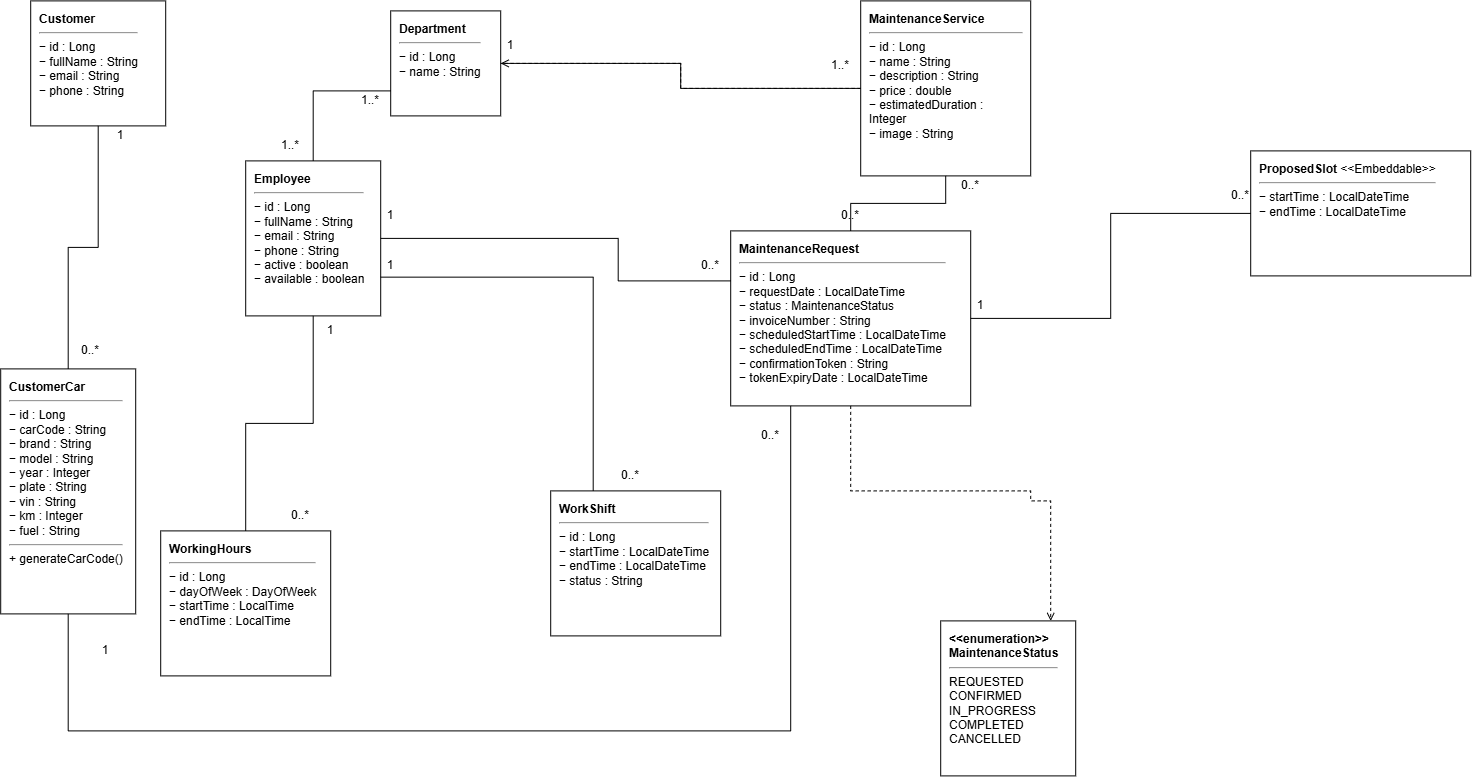

The diagram above was exported from draw.io. Its source (the exported page's mxGraphModel, read from the mxfile embedded in the PNG):
<mxGraphModel dx="2555" dy="1410" grid="1" gridSize="10" guides="1" tooltips="1" connect="1" arrows="1" fold="1" page="1" pageScale="1" pageWidth="1600" pageHeight="1100" math="0" shadow="0">
  <root>
    <mxCell id="0" />
    <mxCell id="1" parent="0" />
    <mxCell id="2" parent="1" style="shape=umlClass;html=1;whiteSpace=wrap;rounded=0;align=left;verticalAlign=top;spacingTop=5;spacingLeft=7;spacingRight=7;" value="&lt;b&gt;Customer&lt;/b&gt;&lt;hr&gt;− id : Long&lt;br&gt;− fullName : String&lt;br&gt;− email : String&lt;br&gt;− phone : String" vertex="1">
      <mxGeometry height="125" width="135" x="40" y="60" as="geometry" />
    </mxCell>
    <mxCell id="3" parent="1" style="shape=umlClass;html=1;whiteSpace=wrap;rounded=0;align=left;verticalAlign=top;spacingTop=5;spacingLeft=7;spacingRight=7;" value="&lt;b&gt;CustomerCar&lt;/b&gt;&lt;hr&gt;− id : Long&lt;br&gt;− carCode : String&lt;br&gt;− brand : String&lt;br&gt;− model : String&lt;br&gt;− year : Integer&lt;br&gt;− plate : String&lt;br&gt;− vin : String&lt;br&gt;− km : Integer&lt;br&gt;− fuel : String&lt;hr&gt;+ generateCarCode()" vertex="1">
      <mxGeometry height="245" width="135" x="10" y="428" as="geometry" />
    </mxCell>
    <mxCell id="4" parent="1" style="shape=umlClass;html=1;whiteSpace=wrap;rounded=0;align=left;verticalAlign=top;spacingTop=5;spacingLeft=7;spacingRight=7;" value="&lt;b&gt;Department&lt;/b&gt;&lt;hr&gt;− id : Long&lt;br&gt;− name : String" vertex="1">
      <mxGeometry height="105" width="110" x="400" y="70" as="geometry" />
    </mxCell>
    <mxCell id="5" parent="1" style="shape=umlClass;html=1;whiteSpace=wrap;rounded=0;align=left;verticalAlign=top;spacingTop=5;spacingLeft=7;spacingRight=7;" value="&lt;b&gt;Employee&lt;/b&gt;&lt;hr&gt;− id : Long&lt;br&gt;− fullName : String&lt;br&gt;− email : String&lt;br&gt;− phone : String&lt;br&gt;− active : boolean&lt;br&gt;− available : boolean" vertex="1">
      <mxGeometry height="155" width="135" x="255" y="220" as="geometry" />
    </mxCell>
    <mxCell id="6" parent="1" style="shape=umlClass;html=1;whiteSpace=wrap;rounded=0;align=left;verticalAlign=top;spacingTop=5;spacingLeft=7;spacingRight=7;" value="&lt;b&gt;MaintenanceService&lt;/b&gt;&lt;hr&gt;− id : Long&lt;br&gt;− name : String&lt;br&gt;− description : String&lt;br&gt;− price : double&lt;br&gt;− estimatedDuration : Integer&lt;br&gt;− image : String" vertex="1">
      <mxGeometry height="175" width="170" x="870" y="60" as="geometry" />
    </mxCell>
    <mxCell id="7" parent="1" style="shape=umlClass;html=1;whiteSpace=wrap;rounded=0;align=left;verticalAlign=top;spacingTop=5;spacingLeft=7;spacingRight=7;" value="&lt;b&gt;MaintenanceRequest&lt;/b&gt;&lt;hr&gt;− id : Long&lt;br&gt;− requestDate : LocalDateTime&lt;br&gt;− status : MaintenanceStatus&lt;br&gt;− invoiceNumber : String&lt;br&gt;− scheduledStartTime : LocalDateTime&lt;br&gt;− scheduledEndTime : LocalDateTime&lt;br&gt;− confirmationToken : String&lt;br&gt;− tokenExpiryDate : LocalDateTime" vertex="1">
      <mxGeometry height="175" width="240" x="740" y="290" as="geometry" />
    </mxCell>
    <mxCell id="8" parent="1" style="shape=umlClass;html=1;whiteSpace=wrap;rounded=0;align=left;verticalAlign=top;spacingTop=5;spacingLeft=7;spacingRight=7;" value="&lt;b&gt;ProposedSlot&lt;/b&gt;  &amp;lt;&amp;lt;Embeddable&amp;gt;&amp;gt;&lt;hr&gt;− startTime : LocalDateTime&lt;br&gt;− endTime : LocalDateTime" vertex="1">
      <mxGeometry height="125" width="220" x="1260" y="210" as="geometry" />
    </mxCell>
    <mxCell id="9" parent="1" style="shape=umlEnum;html=1;whiteSpace=wrap;rounded=0;align=left;verticalAlign=top;spacingTop=5;spacingLeft=7;spacingRight=7;" value="&lt;b&gt;&amp;lt;&amp;lt;enumeration&amp;gt;&amp;gt;&lt;/b&gt;&lt;br&gt;&lt;b&gt;MaintenanceStatus&lt;/b&gt;&lt;hr&gt;REQUESTED&lt;br&gt;CONFIRMED&lt;br&gt;IN_PROGRESS&lt;br&gt;COMPLETED&lt;br&gt;CANCELLED" vertex="1">
      <mxGeometry height="155" width="135" x="950" y="680" as="geometry" />
    </mxCell>
    <mxCell id="10" parent="1" style="shape=umlClass;html=1;whiteSpace=wrap;rounded=0;align=left;verticalAlign=top;spacingTop=5;spacingLeft=7;spacingRight=7;" value="&lt;b&gt;WorkShift&lt;/b&gt;&lt;hr&gt;− id : Long&lt;br&gt;− startTime : LocalDateTime&lt;br&gt;− endTime : LocalDateTime&lt;br&gt;− status : String" vertex="1">
      <mxGeometry height="145" width="170" x="560" y="550" as="geometry" />
    </mxCell>
    <mxCell id="11" parent="1" style="shape=umlClass;html=1;whiteSpace=wrap;rounded=0;align=left;verticalAlign=top;spacingTop=5;spacingLeft=7;spacingRight=7;" value="&lt;b&gt;WorkingHours&lt;/b&gt;&lt;hr&gt;− id : Long&lt;br&gt;− dayOfWeek : DayOfWeek&lt;br&gt;− startTime : LocalTime&lt;br&gt;− endTime : LocalTime" vertex="1">
      <mxGeometry height="145" width="170" x="170" y="590" as="geometry" />
    </mxCell>
    <mxCell id="15" edge="1" parent="1" source="2" style="edgeStyle=orthogonalEdgeStyle;rounded=0;orthogonalLoop=1;jettySize=auto;html=1;endArrow=none;startArrow=none;" target="3" value="">
      <mxGeometry relative="1" x="-0.0009" as="geometry">
        <mxPoint as="offset" />
      </mxGeometry>
    </mxCell>
    <mxCell id="16" edge="1" parent="1" source="3" style="edgeStyle=orthogonalEdgeStyle;rounded=0;orthogonalLoop=1;jettySize=auto;html=1;endArrow=none;startArrow=none;entryX=0.25;entryY=1;entryDx=0;entryDy=0;exitX=0.5;exitY=1;exitDx=0;exitDy=0;" target="7" value="">
      <mxGeometry relative="1" as="geometry">
        <Array as="points">
          <mxPoint x="77.5" y="790" />
          <mxPoint x="800" y="790" />
        </Array>
        <mxPoint x="150" y="1000" as="sourcePoint" />
        <mxPoint x="725" y="790" as="targetPoint" />
      </mxGeometry>
    </mxCell>
    <mxCell id="17" edge="1" parent="1" source="6" style="edgeStyle=orthogonalEdgeStyle;rounded=0;orthogonalLoop=1;jettySize=auto;html=1;endArrow=none;startArrow=none;" target="7" value="">
      <mxGeometry relative="1" as="geometry" />
    </mxCell>
    <mxCell id="18" edge="1" parent="1" source="4" style="edgeStyle=orthogonalEdgeStyle;rounded=0;orthogonalLoop=1;jettySize=auto;html=1;endArrow=none;startArrow=none;" target="6" value="">
      <mxGeometry relative="1" as="geometry" />
    </mxCell>
    <mxCell id="19" edge="1" parent="1" source="5" style="edgeStyle=orthogonalEdgeStyle;rounded=0;orthogonalLoop=1;jettySize=auto;html=1;endArrow=none;startArrow=none;" target="7" value="">
      <mxGeometry relative="1" as="geometry">
        <Array as="points">
          <mxPoint x="627.54" y="297.54" />
          <mxPoint x="627.54" y="340" />
        </Array>
      </mxGeometry>
    </mxCell>
    <mxCell id="20" edge="1" parent="1" source="7" style="edgeStyle=orthogonalEdgeStyle;rounded=0;orthogonalLoop=1;jettySize=auto;html=1;endArrow=none;startArrow=none;" target="8" value="">
      <mxGeometry relative="1" as="geometry" />
    </mxCell>
    <mxCell id="21" edge="1" parent="1" source="7" style="edgeStyle=orthogonalEdgeStyle;rounded=0;orthogonalLoop=1;jettySize=auto;html=1;endArrow=open;startArrow=none;dashed=1;" target="9" value="">
      <mxGeometry relative="1" x="0.0429" y="-20" as="geometry">
        <mxPoint as="offset" />
        <Array as="points">
          <mxPoint x="860" y="550" />
          <mxPoint x="1040" y="550" />
          <mxPoint x="1040" y="560" />
          <mxPoint x="1060" y="560" />
        </Array>
      </mxGeometry>
    </mxCell>
    <mxCell id="22" edge="1" parent="1" source="5" style="edgeStyle=orthogonalEdgeStyle;rounded=0;orthogonalLoop=1;jettySize=auto;html=1;endArrow=none;startArrow=none;exitX=1;exitY=0.75;exitDx=0;exitDy=0;entryX=0.25;entryY=0;entryDx=0;entryDy=0;" target="10" value="">
      <mxGeometry relative="1" x="0.0011" as="geometry">
        <mxPoint as="offset" />
        <mxPoint x="474.9999999999998" y="342.53846153846143" as="sourcePoint" />
        <mxPoint x="590" y="905" as="targetPoint" />
      </mxGeometry>
    </mxCell>
    <mxCell id="23" edge="1" parent="1" source="4" style="edgeStyle=orthogonalEdgeStyle;rounded=0;orthogonalLoop=1;jettySize=auto;html=1;endArrow=none;startArrow=none;" target="5" value="">
      <mxGeometry relative="1" as="geometry">
        <Array as="points">
          <mxPoint x="322.52" y="150.05" />
        </Array>
      </mxGeometry>
    </mxCell>
    <mxCell id="24" edge="1" parent="1" source="5" style="edgeStyle=orthogonalEdgeStyle;rounded=0;orthogonalLoop=1;jettySize=auto;html=1;endArrow=none;startArrow=none;" target="11" value="">
      <mxGeometry relative="1" as="geometry" />
    </mxCell>
    <mxCell id="29" edge="1" parent="1" source="6" style="edgeStyle=orthogonalEdgeStyle;rounded=0;orthogonalLoop=1;jettySize=auto;html=1;endArrow=open;startArrow=none;dashed=1;" target="4" value="">
      <mxGeometry relative="1" as="geometry" />
    </mxCell>
    <mxCell id="mnuqJZ1EqXfdcQoa7pN7-30" parent="1" style="text;html=1;whiteSpace=wrap;strokeColor=none;fillColor=none;align=center;verticalAlign=middle;rounded=0;" value="1" vertex="1">
      <mxGeometry height="30" width="60" x="100" y="180" as="geometry" />
    </mxCell>
    <mxCell id="mnuqJZ1EqXfdcQoa7pN7-31" parent="1" style="text;html=1;whiteSpace=wrap;strokeColor=none;fillColor=none;align=center;verticalAlign=middle;rounded=0;" value="0..*" vertex="1">
      <mxGeometry height="30" width="60" x="70" y="395" as="geometry" />
    </mxCell>
    <mxCell id="mnuqJZ1EqXfdcQoa7pN7-32" parent="1" style="text;html=1;whiteSpace=wrap;strokeColor=none;fillColor=none;align=center;verticalAlign=middle;rounded=0;" value="1..*" vertex="1">
      <mxGeometry height="30" width="60" x="270" y="190" as="geometry" />
    </mxCell>
    <mxCell id="mnuqJZ1EqXfdcQoa7pN7-33" parent="1" style="text;html=1;whiteSpace=wrap;strokeColor=none;fillColor=none;align=center;verticalAlign=middle;rounded=0;" value="1..*" vertex="1">
      <mxGeometry height="30" width="60" x="350" y="145" as="geometry" />
    </mxCell>
    <mxCell id="mnuqJZ1EqXfdcQoa7pN7-37" parent="1" style="text;html=1;whiteSpace=wrap;strokeColor=none;fillColor=none;align=center;verticalAlign=middle;rounded=0;" value="1" vertex="1">
      <mxGeometry height="30" width="60" x="490" y="90" as="geometry" />
    </mxCell>
    <mxCell id="mnuqJZ1EqXfdcQoa7pN7-38" parent="1" style="text;html=1;whiteSpace=wrap;strokeColor=none;fillColor=none;align=center;verticalAlign=middle;rounded=0;" value="1..*" vertex="1">
      <mxGeometry height="30" width="60" x="820" y="110" as="geometry" />
    </mxCell>
    <mxCell id="mnuqJZ1EqXfdcQoa7pN7-39" parent="1" style="text;html=1;whiteSpace=wrap;strokeColor=none;fillColor=none;align=center;verticalAlign=middle;rounded=0;" value="0..*" vertex="1">
      <mxGeometry height="30" width="60" x="950" y="230" as="geometry" />
    </mxCell>
    <mxCell id="mnuqJZ1EqXfdcQoa7pN7-40" parent="1" style="text;html=1;whiteSpace=wrap;strokeColor=none;fillColor=none;align=center;verticalAlign=middle;rounded=0;" value="0..*" vertex="1">
      <mxGeometry height="30" width="60" x="830" y="260" as="geometry" />
    </mxCell>
    <mxCell id="mnuqJZ1EqXfdcQoa7pN7-41" parent="1" style="text;html=1;whiteSpace=wrap;strokeColor=none;fillColor=none;align=center;verticalAlign=middle;rounded=0;" value="1" vertex="1">
      <mxGeometry height="30" width="60" x="370" y="260" as="geometry" />
    </mxCell>
    <mxCell id="mnuqJZ1EqXfdcQoa7pN7-42" parent="1" style="text;html=1;whiteSpace=wrap;strokeColor=none;fillColor=none;align=center;verticalAlign=middle;rounded=0;" value="0..*" vertex="1">
      <mxGeometry height="30" width="60" x="690" y="310" as="geometry" />
    </mxCell>
    <mxCell id="mnuqJZ1EqXfdcQoa7pN7-43" parent="1" style="text;html=1;whiteSpace=wrap;strokeColor=none;fillColor=none;align=center;verticalAlign=middle;rounded=0;" value="1" vertex="1">
      <mxGeometry height="30" width="60" x="370" y="310" as="geometry" />
    </mxCell>
    <mxCell id="mnuqJZ1EqXfdcQoa7pN7-44" parent="1" style="text;html=1;whiteSpace=wrap;strokeColor=none;fillColor=none;align=center;verticalAlign=middle;rounded=0;" value="0..*" vertex="1">
      <mxGeometry height="30" width="60" x="610" y="520" as="geometry" />
    </mxCell>
    <mxCell id="mnuqJZ1EqXfdcQoa7pN7-45" parent="1" style="text;html=1;whiteSpace=wrap;strokeColor=none;fillColor=none;align=center;verticalAlign=middle;rounded=0;" value="1" vertex="1">
      <mxGeometry height="30" width="60" x="960" y="350" as="geometry" />
    </mxCell>
    <mxCell id="mnuqJZ1EqXfdcQoa7pN7-46" parent="1" style="text;html=1;whiteSpace=wrap;strokeColor=none;fillColor=none;align=center;verticalAlign=middle;rounded=0;" value="0..*" vertex="1">
      <mxGeometry height="30" width="60" x="1220" y="240" as="geometry" />
    </mxCell>
    <mxCell id="mnuqJZ1EqXfdcQoa7pN7-47" parent="1" style="text;html=1;whiteSpace=wrap;strokeColor=none;fillColor=none;align=center;verticalAlign=middle;rounded=0;" value="1" vertex="1">
      <mxGeometry height="30" width="60" x="85" y="695" as="geometry" />
    </mxCell>
    <mxCell id="mnuqJZ1EqXfdcQoa7pN7-48" parent="1" style="text;html=1;whiteSpace=wrap;strokeColor=none;fillColor=none;align=center;verticalAlign=middle;rounded=0;" value="0..*" vertex="1">
      <mxGeometry height="30" width="60" x="750" y="480" as="geometry" />
    </mxCell>
    <mxCell id="mnuqJZ1EqXfdcQoa7pN7-49" parent="1" style="text;html=1;whiteSpace=wrap;strokeColor=none;fillColor=none;align=center;verticalAlign=middle;rounded=0;" value="1" vertex="1">
      <mxGeometry height="30" width="60" x="310" y="375" as="geometry" />
    </mxCell>
    <mxCell id="mnuqJZ1EqXfdcQoa7pN7-50" parent="1" style="text;html=1;whiteSpace=wrap;strokeColor=none;fillColor=none;align=center;verticalAlign=middle;rounded=0;" value="0..*" vertex="1">
      <mxGeometry height="30" width="60" x="280" y="560" as="geometry" />
    </mxCell>
  </root>
</mxGraphModel>